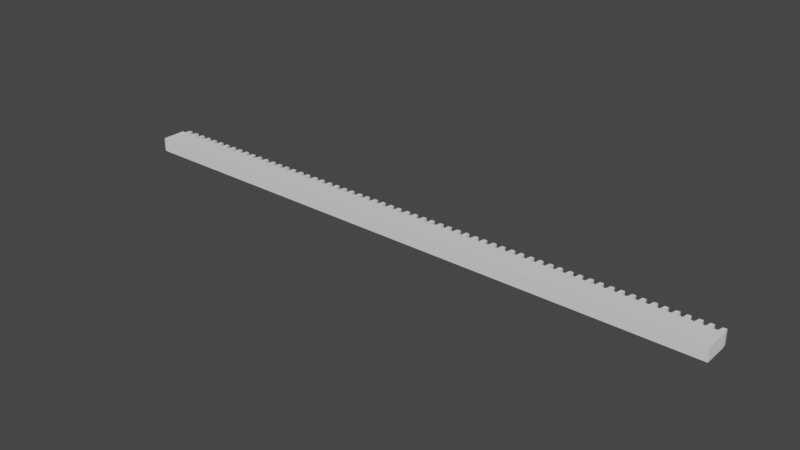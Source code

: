 # Source: jig_long_v1.blend  (saved by Blender 3.4.6; exported with 4.5.12 LTS)
import bpy
from mathutils import Matrix  # noqa: F401  (used for matrix-valued properties, if any)

bpy.ops.wm.read_factory_settings(use_empty=True)
scene = bpy.context.scene
scene.name = 'Scene'

# ---- collections
col_collection = bpy.data.collections.new('Collection'); scene.collection.children.link(col_collection)

# ---- world
world_world = bpy.data.worlds.new('World'); scene.world = world_world
world_world.use_nodes = True; world_world.node_tree.nodes.clear()
_N = world_world.node_tree.nodes; _L = world_world.node_tree.links
n0 = _N.new('ShaderNodeOutputWorld'); n0.name = 'World Output'; n0.location = (300, 300)
n1 = _N.new('ShaderNodeBackground'); n1.name = 'Background'; n1.location = (10, 300)
n1.inputs[0].default_value = (0.05088, 0.05088, 0.05088, 1.0)
_L.new(n1.outputs[0], n0.inputs[0])
n0.is_active_output = True
world_world.color = (0.05088, 0.05088, 0.05088)
world_world.use_sun_shadow = False
world_world.sun_shadow_jitter_overblur = 0.0

# ---- meshes
me_untitled_cube = bpy.data.meshes.new('untitled-Cube')
me_untitled_cube.from_pydata([(0.02047, 0.004422, -0.03209), (0.005982, 0.004422, -0.03209), (0.04501, -0.05808, -0.03209), (0.008488, 0.01942, -0.06809), (0.005982, 0.004422, -0.06809), (0.008488, 0.01942, -0.03209), (0.01758, 0.01942, -0.03209), (0.03048, 0.004422, -0.03209), (0.03408, 0.01942, -0.03209), (0.04313, 0.01942, -0.03205), (0.03048, 0.004422, -0.06809), (0.04501, 0.004422, -0.06807), (0.04501, 0.004422, -0.03207), (0.02047, 0.004422, -0.06809), (0.04313, 0.01942, -0.06805), (0.04501, -0.05808, -0.06809), (0.01758, 0.01942, -0.06809), (0.03408, 0.01942, -0.06809), (-0.02856, 0.004422, -0.03209), (-0.04305, 0.004422, -0.03209), (-0.04054, 0.01942, -0.06809), (-0.04305, 0.004422, -0.06809), (-0.04054, 0.01942, -0.03209), (-0.03145, 0.01942, -0.03209), (-0.01855, 0.004422, -0.03209), (-0.01495, 0.01942, -0.03209), (-0.0059, 0.01942, -0.03205), (-0.01855, 0.004422, -0.06809), (-0.004018, 0.004422, -0.06807), (-0.004018, 0.004422, -0.03207), (-0.02856, 0.004422, -0.06809), (-0.0059, 0.01942, -0.06805), (-0.03145, 0.01942, -0.06809), (-0.01495, 0.01942, -0.06809), (-0.07758, 0.004422, -0.03209), (-0.09207, 0.004422, -0.03209), (-0.05304, 0.004422, -0.03209), (-0.08956, 0.01942, -0.06809), (-0.09207, 0.004422, -0.06809), (-0.08956, 0.01942, -0.03209), (-0.08047, 0.01942, -0.03209), (-0.06757, 0.004422, -0.03209), (-0.06397, 0.01942, -0.03209), (-0.05492, 0.01942, -0.03205), (-0.06757, 0.004422, -0.06809), (-0.05304, 0.004422, -0.06807), (-0.07758, 0.004422, -0.06809), (-0.05492, 0.01942, -0.06805), (-0.08047, 0.01942, -0.06809), (-0.06397, 0.01942, -0.06809), (-0.1266, 0.004422, -0.03209), (-0.1411, 0.004432, -0.03209), (-0.1386, 0.01942, -0.06809), (-0.1411, 0.004422, -0.06809), (-0.1386, 0.01942, -0.03209), (-0.1295, 0.01942, -0.03209), (-0.1166, 0.004422, -0.03209), (-0.113, 0.01942, -0.03209), (-0.1039, 0.01942, -0.03205), (-0.1166, 0.004422, -0.06809), (-0.1021, 0.004422, -0.06807), (-0.1021, 0.004422, -0.03207), (-0.1266, 0.004422, -0.06809), (-0.1039, 0.01942, -0.06805), (-0.1295, 0.01942, -0.06809), (-0.113, 0.01942, -0.06809), (-0.1756, 0.004422, -0.03209), (-0.1901, 0.004422, -0.03209), (-0.1876, 0.01942, -0.06809), (-0.1901, 0.004422, -0.06809), (-0.1876, 0.01942, -0.03209), (-0.1785, 0.01942, -0.03209), (-0.1656, 0.004422, -0.03209), (-0.162, 0.01942, -0.03209), (-0.153, 0.01942, -0.03205), (-0.1656, 0.004422, -0.06809), (-0.1511, 0.004422, -0.06807), (-0.1511, 0.004422, -0.03207), (-0.1756, 0.004422, -0.06809), (-0.153, 0.01942, -0.06805), (-0.1785, 0.01942, -0.06809), (-0.162, 0.01942, -0.06809), (-0.2492, 0.004422, -0.03209), (-0.2247, 0.004422, -0.03209), (-0.2392, 0.004422, -0.03209), (-0.2366, 0.01942, -0.06809), (-0.2392, 0.004422, -0.06809), (-0.2366, 0.01942, -0.03209), (-0.2276, 0.01942, -0.03209), (-0.2147, 0.004422, -0.03209), (-0.2111, 0.01942, -0.03209), (-0.202, 0.01942, -0.03205), (-0.2147, 0.004422, -0.06809), (-0.2001, 0.004422, -0.06807), (-0.2001, 0.004422, -0.03207), (-0.2247, 0.004422, -0.06809), (-0.202, 0.01942, -0.06805), (-0.2276, 0.01942, -0.06809), (-0.2111, 0.01942, -0.06809), (-0.2737, 0.004422, -0.03209), (-0.2882, 0.004422, -0.03209), (-0.2857, 0.01942, -0.06809), (-0.2882, 0.004422, -0.06809), (-0.2857, 0.01942, -0.03209), (-0.2766, 0.01942, -0.03209), (-0.2637, 0.004422, -0.03209), (-0.2601, 0.01942, -0.03209), (-0.251, 0.01942, -0.03205), (-0.2637, 0.004422, -0.06809), (-0.2491, 0.004422, -0.06807), (-0.2737, 0.004422, -0.06809), (-0.251, 0.01942, -0.06805), (-0.2766, 0.01942, -0.06809), (-0.2601, 0.01942, -0.06809), (-0.3472, 0.004422, -0.03209), (-0.3227, 0.004422, -0.03209), (-0.3372, 0.004422, -0.03209), (-0.2982, 0.004422, -0.03209), (-0.3347, 0.01942, -0.06809), (-0.3372, 0.004422, -0.06809), (-0.3347, 0.01942, -0.03209), (-0.3256, 0.01942, -0.03209), (-0.3127, 0.004422, -0.03209), (-0.3091, 0.01942, -0.03209), (-0.3001, 0.01942, -0.03205), (-0.3127, 0.004422, -0.06809), (-0.2982, 0.004422, -0.06807), (-0.3227, 0.004422, -0.06809), (-0.3001, 0.01942, -0.06805), (-0.3256, 0.01942, -0.06809), (-0.3091, 0.01942, -0.06809), (-0.3717, 0.004422, -0.03209), (-0.3862, 0.004422, -0.03209), (-0.3837, 0.01942, -0.06809), (-0.3862, 0.004422, -0.06809), (-0.3837, 0.01942, -0.03209), (-0.3746, 0.01942, -0.03209), (-0.3617, 0.004422, -0.03209), (-0.3581, 0.01942, -0.03209), (-0.3491, 0.01942, -0.03205), (-0.3617, 0.004422, -0.06809), (-0.3472, 0.004422, -0.06807), (-0.3717, 0.004422, -0.06809), (-0.3491, 0.01942, -0.06805), (-0.3746, 0.01942, -0.06809), (-0.3581, 0.01942, -0.06809), (-0.4208, 0.004422, -0.03209), (-0.4353, 0.004422, -0.03209), (-0.3962, 0.004422, -0.03209), (-0.4327, 0.01942, -0.06809), (-0.4353, 0.004422, -0.06809), (-0.4327, 0.01942, -0.03209), (-0.4237, 0.01942, -0.03209), (-0.4108, 0.004422, -0.03209), (-0.4072, 0.01942, -0.03209), (-0.3981, 0.01942, -0.03205), (-0.4108, 0.004422, -0.06809), (-0.3962, 0.004422, -0.06807), (-0.4208, 0.004422, -0.06809), (-0.3981, 0.01942, -0.06805), (-0.4237, 0.01942, -0.06809), (-0.4072, 0.01942, -0.06809), (-0.4698, 0.004422, -0.03209), (-0.4843, 0.004422, -0.03209), (-0.4453, 0.004422, -0.03209), (-0.4818, 0.01942, -0.06809), (-0.4843, 0.004422, -0.06809), (-0.4818, 0.01942, -0.03209), (-0.4727, 0.01942, -0.03209), (-0.4598, 0.004422, -0.03209), (-0.4562, 0.01942, -0.03209), (-0.4471, 0.01942, -0.03205), (-0.4598, 0.004422, -0.06809), (-0.4453, 0.004422, -0.06807), (-0.4698, 0.004422, -0.06809), (-0.4471, 0.01942, -0.06805), (-0.4727, 0.01942, -0.06809), (-0.4562, 0.01942, -0.06809), (-0.5188, 0.004422, -0.03209), (-0.5333, 0.004422, -0.03209), (-0.5308, 0.01942, -0.06809), (-0.5333, 0.004422, -0.06809), (-0.5308, 0.01942, -0.03209), (-0.5217, 0.01942, -0.03209), (-0.5088, 0.004422, -0.03209), (-0.5052, 0.01942, -0.03209), (-0.4962, 0.01942, -0.03205), (-0.5088, 0.004422, -0.06809), (-0.4943, 0.004422, -0.06807), (-0.4943, 0.004422, -0.03207), (-0.5188, 0.004422, -0.06809), (-0.4962, 0.01942, -0.06805), (-0.5217, 0.01942, -0.06809), (-0.5052, 0.01942, -0.06809), (-0.5678, 0.004422, -0.03209), (-0.5823, 0.004422, -0.03209), (-0.5798, 0.01942, -0.06809), (-0.5823, 0.004422, -0.06809), (-0.5798, 0.01942, -0.03209), (-0.5707, 0.01942, -0.03209), (-0.5578, 0.004422, -0.03209), (-0.5542, 0.01942, -0.03209), (-0.5452, 0.01942, -0.03205), (-0.5578, 0.004422, -0.06809), (-0.5433, 0.004422, -0.06807), (-0.5433, 0.004422, -0.03207), (-0.5678, 0.004422, -0.06809), (-0.5452, 0.01942, -0.06805), (-0.5707, 0.01942, -0.06809), (-0.5542, 0.01942, -0.06809), (-0.6169, 0.004422, -0.03209), (-0.6314, 0.004422, -0.03209), (-0.6289, 0.01942, -0.06809), (-0.6314, 0.004422, -0.06809), (-0.6289, 0.01942, -0.03209), (-0.6198, 0.01942, -0.03209), (-0.6069, 0.004422, -0.03209), (-0.6033, 0.01942, -0.03209), (-0.5942, 0.01942, -0.03205), (-0.6069, 0.004422, -0.06809), (-0.5923, 0.004422, -0.06807), (-0.5923, 0.004422, -0.03207), (-0.6169, 0.004422, -0.06809), (-0.5942, 0.01942, -0.06805), (-0.6198, 0.01942, -0.06809), (-0.6033, 0.01942, -0.06809), (-0.6659, 0.004422, -0.03209), (-0.6804, 0.004422, -0.03209), (-0.6414, 0.004422, -0.03209), (-0.6779, 0.01942, -0.06809), (-0.6804, 0.004422, -0.06809), (-0.6779, 0.01942, -0.03209), (-0.6688, 0.01942, -0.03209), (-0.6559, 0.004422, -0.03209), (-0.6523, 0.01942, -0.03209), (-0.6432, 0.01942, -0.03205), (-0.6559, 0.004422, -0.06809), (-0.6414, 0.004422, -0.06807), (-0.6659, 0.004422, -0.06809), (-0.6432, 0.01942, -0.06805), (-0.6688, 0.01942, -0.06809), (-0.6523, 0.01942, -0.06809), (-0.7394, 0.004422, -0.03209), (-0.7149, 0.004422, -0.03209), (-0.7294, 0.004422, -0.03209), (-0.6904, 0.004422, -0.03209), (-0.7269, 0.01942, -0.06809), (-0.7294, 0.004422, -0.06809), (-0.7269, 0.01942, -0.03209), (-0.7178, 0.01942, -0.03209), (-0.7049, 0.004422, -0.03209), (-0.7013, 0.01942, -0.03209), (-0.6923, 0.01942, -0.03205), (-0.7049, 0.004422, -0.06809), (-0.6904, 0.004422, -0.06807), (-0.7149, 0.004422, -0.06809), (-0.6923, 0.01942, -0.06805), (-0.7178, 0.01942, -0.06809), (-0.7013, 0.01942, -0.06809), (-0.7639, 0.004422, -0.03209), (-0.7784, 0.004432, -0.03209), (-0.7759, 0.01942, -0.06809), (-0.7784, 0.004422, -0.06809), (-0.7759, 0.01942, -0.03209), (-0.7668, 0.01942, -0.03209), (-0.7539, 0.004422, -0.03209), (-0.7503, 0.01942, -0.03209), (-0.7413, 0.01942, -0.03205), (-0.7539, 0.004422, -0.06809), (-0.7394, 0.004422, -0.06807), (-0.7639, 0.004422, -0.06809), (-0.7413, 0.01942, -0.06805), (-0.7668, 0.01942, -0.06809), (-0.7503, 0.01942, -0.06809), (-0.8375, 0.004422, -0.03209), (-0.813, 0.004422, -0.03209), (-0.8275, 0.004422, -0.03209), (-0.825, 0.01942, -0.06809), (-0.8275, 0.004422, -0.06809), (-0.825, 0.01942, -0.03209), (-0.8159, 0.01942, -0.03209), (-0.803, 0.004422, -0.03209), (-0.7994, 0.01942, -0.03209), (-0.7903, 0.01942, -0.03205), (-0.803, 0.004422, -0.06809), (-0.7884, 0.004422, -0.06807), (-0.7884, 0.004422, -0.03207), (-0.813, 0.004422, -0.06809), (-0.7903, 0.01942, -0.06805), (-0.8159, 0.01942, -0.06809), (-0.7994, 0.01942, -0.06809), (-0.862, 0.004422, -0.03209), (-0.8765, 0.004422, -0.03209), (-0.874, 0.01942, -0.06809), (-0.8765, 0.004422, -0.06809), (-0.874, 0.01942, -0.03209), (-0.8649, 0.01942, -0.03209), (-0.852, 0.004422, -0.03209), (-0.8484, 0.01942, -0.03209), (-0.8393, 0.01942, -0.03205), (-0.852, 0.004422, -0.06809), (-0.8375, 0.004422, -0.06807), (-0.862, 0.004422, -0.06809), (-0.8393, 0.01942, -0.06805), (-0.8649, 0.01942, -0.06809), (-0.8484, 0.01942, -0.06809), (-0.911, 0.004422, -0.03209), (-0.9255, 0.004422, -0.03209), (-0.8865, 0.004422, -0.03209), (-0.923, 0.01942, -0.06809), (-0.9255, 0.004422, -0.06809), (-0.923, 0.01942, -0.03209), (-0.9139, 0.01942, -0.03209), (-0.901, 0.004422, -0.03209), (-0.8974, 0.01942, -0.03209), (-0.8884, 0.01942, -0.03205), (-0.901, 0.004422, -0.06809), (-0.8865, 0.004422, -0.06807), (-0.911, 0.004422, -0.06809), (-0.8884, 0.01942, -0.06805), (-0.9139, 0.01942, -0.06809), (-0.8974, 0.01942, -0.06809), (-0.9601, 0.004422, -0.03209), (-0.9745, 0.004422, -0.03209), (-0.972, 0.01942, -0.06809), (-0.9745, 0.004422, -0.06809), (-0.972, 0.01942, -0.03209), (-0.9629, 0.01942, -0.03209), (-0.95, 0.004422, -0.03209), (-0.9464, 0.01942, -0.03209), (-0.9374, 0.01942, -0.03205), (-0.95, 0.004422, -0.06809), (-0.9355, 0.004422, -0.06807), (-0.9355, 0.004422, -0.03207), (-0.9601, 0.004422, -0.06809), (-0.9374, 0.01942, -0.06805), (-0.9629, 0.01942, -0.06809), (-0.9464, 0.01942, -0.06809), (-1.009, 0.004422, -0.03209), (-1.024, 0.004422, -0.03209), (-0.9845, 0.004422, -0.03209), (-1.021, 0.01942, -0.06809), (-1.024, 0.004422, -0.06809), (-1.021, 0.01942, -0.03209), (-1.012, 0.01942, -0.03209), (-0.9991, 0.004422, -0.03209), (-0.9955, 0.01942, -0.03209), (-0.9864, 0.01942, -0.03205), (-0.9991, 0.004422, -0.06809), (-0.9845, 0.004422, -0.06807), (-1.009, 0.004422, -0.06809), (-0.9864, 0.01942, -0.06805), (-1.012, 0.01942, -0.06809), (-0.9955, 0.01942, -0.06809), (-1.083, 0.004422, -0.03209), (-1.058, 0.004422, -0.03209), (-1.073, 0.004422, -0.03209), (-1.07, 0.01942, -0.06809), (-1.073, 0.004422, -0.06809), (-1.07, 0.01942, -0.03209), (-1.061, 0.01942, -0.03209), (-1.048, 0.004422, -0.03209), (-1.044, 0.01942, -0.03209), (-1.035, 0.01942, -0.03205), (-1.048, 0.004422, -0.06809), (-1.034, 0.004422, -0.06807), (-1.034, 0.004422, -0.03207), (-1.058, 0.004422, -0.06809), (-1.035, 0.01942, -0.06805), (-1.061, 0.01942, -0.06809), (-1.044, 0.01942, -0.06809), (-1.132, 0.004422, -0.03209), (-1.107, 0.004422, -0.03209), (-1.122, 0.004422, -0.03209), (-1.119, 0.01942, -0.06809), (-1.122, 0.004422, -0.06809), (-1.119, 0.01942, -0.03209), (-1.11, 0.01942, -0.03209), (-1.097, 0.004422, -0.03209), (-1.094, 0.01942, -0.03209), (-1.084, 0.01942, -0.03205), (-1.097, 0.004422, -0.06809), (-1.083, 0.004422, -0.06807), (-1.107, 0.004422, -0.06809), (-1.084, 0.01942, -0.06805), (-1.11, 0.01942, -0.06809), (-1.094, 0.01942, -0.06809), (-1.156, 0.004422, -0.03209), (-1.171, 0.004422, -0.03209), (-1.168, 0.01942, -0.06809), (-1.171, 0.004422, -0.06809), (-1.168, 0.01942, -0.03209), (-1.159, 0.01942, -0.03209), (-1.146, 0.004422, -0.03209), (-1.143, 0.01942, -0.03209), (-1.134, 0.01942, -0.03205), (-1.146, 0.004422, -0.06809), (-1.132, 0.004422, -0.06807), (-1.156, 0.004422, -0.06809), (-1.134, 0.01942, -0.06805), (-1.159, 0.01942, -0.06809), (-1.143, 0.01942, -0.06809), (-1.205, 0.004422, -0.03209), (-1.22, 0.004422, -0.03209), (-1.181, 0.004422, -0.03209), (-1.217, 0.01942, -0.06809), (-1.22, 0.004422, -0.06809), (-1.217, 0.01942, -0.03209), (-1.208, 0.01942, -0.03209), (-1.195, 0.004422, -0.03209), (-1.192, 0.01942, -0.03209), (-1.183, 0.01942, -0.03205), (-1.195, 0.004422, -0.06809), (-1.181, 0.004422, -0.06807), (-1.205, 0.004422, -0.06809), (-1.183, 0.01942, -0.06805), (-1.208, 0.01942, -0.06809), (-1.192, 0.01942, -0.06809), (-1.254, 0.004422, -0.03209), (-1.269, 0.004422, -0.03209), (-1.266, 0.01942, -0.06809), (-1.269, 0.004422, -0.06809), (-1.266, 0.01942, -0.03209), (-1.257, 0.01942, -0.03209), (-1.244, 0.004422, -0.03209), (-1.241, 0.01942, -0.03209), (-1.232, 0.01942, -0.03205), (-1.244, 0.004422, -0.06809), (-1.23, 0.004422, -0.06807), (-1.23, 0.004422, -0.03207), (-1.254, 0.004422, -0.06809), (-1.232, 0.01942, -0.06805), (-1.257, 0.01942, -0.06809), (-1.241, 0.01942, -0.06809), (-1.328, 0.004422, -0.03209), (-1.303, 0.004422, -0.03209), (-1.318, 0.004422, -0.03209), (-1.315, 0.01942, -0.06809), (-1.318, 0.004422, -0.06809), (-1.315, 0.01942, -0.03209), (-1.306, 0.01942, -0.03209), (-1.293, 0.004422, -0.03209), (-1.29, 0.01942, -0.03209), (-1.281, 0.01942, -0.03205), (-1.293, 0.004422, -0.06809), (-1.279, 0.004422, -0.06807), (-1.279, 0.004422, -0.03207), (-1.303, 0.004422, -0.06809), (-1.281, 0.01942, -0.06805), (-1.306, 0.01942, -0.06809), (-1.29, 0.01942, -0.06809), (-1.352, 0.004422, -0.03209), (-1.367, 0.004422, -0.03209), (-1.364, 0.01942, -0.06809), (-1.367, 0.004422, -0.06809), (-1.364, 0.01942, -0.03209), (-1.355, 0.01942, -0.03209), (-1.342, 0.004422, -0.03209), (-1.339, 0.01942, -0.03209), (-1.33, 0.01942, -0.03205), (-1.342, 0.004422, -0.06809), (-1.328, 0.004422, -0.06807), (-1.352, 0.004422, -0.06809), (-1.33, 0.01942, -0.06805), (-1.355, 0.01942, -0.06809), (-1.339, 0.01942, -0.06809), (-1.401, 0.004422, -0.03209), (-1.416, 0.004422, -0.03209), (-1.377, 0.004422, -0.03209), (-1.413, 0.01942, -0.06809), (-1.416, 0.004422, -0.06809), (-1.413, 0.01942, -0.03209), (-1.404, 0.01942, -0.03209), (-1.391, 0.004422, -0.03209), (-1.388, 0.01942, -0.03209), (-1.379, 0.01942, -0.03205), (-1.391, 0.004422, -0.06809), (-1.377, 0.004422, -0.06807), (-1.401, 0.004422, -0.06809), (-1.379, 0.01942, -0.06805), (-1.404, 0.01942, -0.06809), (-1.388, 0.01942, -0.06809), (-1.475, 0.004422, -0.03209), (-1.45, 0.004422, -0.03209), (-1.465, 0.004422, -0.03209), (-1.426, 0.004422, -0.03209), (-1.462, 0.01942, -0.06809), (-1.465, 0.004422, -0.06809), (-1.462, 0.01942, -0.03209), (-1.453, 0.01942, -0.03209), (-1.44, 0.004422, -0.03209), (-1.437, 0.01942, -0.03209), (-1.428, 0.01942, -0.03205), (-1.44, 0.004422, -0.06809), (-1.426, 0.004422, -0.06807), (-1.45, 0.004422, -0.06809), (-1.428, 0.01942, -0.06805), (-1.453, 0.01942, -0.06809), (-1.437, 0.01942, -0.06809), (-1.524, -0.05808, -0.03209), (-1.524, 0.004422, -0.03209), (-1.499, 0.004422, -0.03209), (-1.514, 0.004422, -0.03209), (-1.511, 0.01942, -0.06809), (-1.514, 0.004422, -0.06809), (-1.511, 0.01942, -0.03209), (-1.502, 0.01942, -0.03209), (-1.489, 0.004422, -0.03209), (-1.486, 0.01942, -0.03209), (-1.477, 0.01942, -0.03205), (-1.489, 0.004422, -0.06809), (-1.475, 0.004422, -0.06807), (-1.499, 0.004422, -0.06809), (-1.477, 0.01942, -0.06805), (-1.524, 0.004422, -0.06809), (-1.524, -0.05808, -0.06809), (-1.502, 0.01942, -0.06809), (-1.486, 0.01942, -0.06809)], [], [(15, 11, 12, 2), (0, 7, 10, 13), (17, 10, 7, 8), (9, 12, 11, 14), (1, 4, 28, 29), (4, 1, 5, 3), (3, 5, 6, 16), (14, 17, 8, 9), (6, 0, 13, 16), (18, 24, 27, 30), (33, 27, 24, 25), (26, 29, 28, 31), (21, 19, 22, 20), (20, 22, 23, 32), (31, 33, 25, 26), (23, 18, 30, 32), (34, 41, 44, 46), (49, 44, 41, 42), (35, 38, 60, 61), (38, 35, 39, 37), (37, 39, 40, 48), (47, 49, 42, 43), (40, 34, 46, 48), (50, 56, 59, 62), (65, 59, 56, 57), (58, 61, 60, 63), (47, 43, 36, 45), (51, 53, 76, 77), (53, 51, 54, 52), (52, 54, 55, 64), (63, 65, 57, 58), (55, 50, 62, 64), (66, 72, 75, 78), (81, 75, 72, 73), (74, 77, 76, 79), (67, 69, 93, 94), (69, 67, 70, 68), (68, 70, 71, 80), (79, 81, 73, 74), (71, 66, 78, 80), (83, 89, 92, 95), (98, 92, 89, 90), (91, 94, 93, 96), (139, 114, 141, 143), (84, 86, 109, 82), (86, 84, 87, 85), (85, 87, 88, 97), (96, 98, 90, 91), (88, 83, 95, 97), (99, 105, 108, 110), (113, 108, 105, 106), (111, 107, 82, 109), (102, 100, 103, 101), (101, 103, 104, 112), (111, 113, 106, 107), (104, 99, 110, 112), (115, 122, 125, 127), (130, 125, 122, 123), (124, 117, 126, 128), (116, 119, 141, 114), (119, 116, 120, 118), (118, 120, 121, 129), (128, 130, 123, 124), (121, 115, 127, 129), (131, 137, 140, 142), (145, 140, 137, 138), (132, 134, 157, 148), (134, 132, 135, 133), (133, 135, 136, 144), (143, 145, 138, 139), (136, 131, 142, 144), (146, 153, 156, 158), (161, 156, 153, 154), (395, 371, 397, 399), (150, 147, 151, 149), (15, 515, 514, 504, 503, 516, 512, 510, 517, 513, 511, 487, 486, 497, 495, 493, 498, 496, 494, 470, 469, 480, 478, 476, 481, 479, 477, 454, 453, 464, 462, 460, 465, 463, 461, 438, 437, 449, 447, 444, 450, 448, 445, 421, 420, 432, 430, 427, 433, 431, 428, 406, 405, 416, 414, 412, 417, 415, 413, 390, 389, 400, 398, 396, 401, 399, 397, 375, 374, 385, 383, 381, 386, 384, 382, 358, 357, 369, 367, 364, 370, 368, 365, 342, 341, 352, 350, 348, 353, 351, 349, 325, 324, 336, 334, 331, 337, 335, 332, 310, 309, 320, 318, 316, 321, 319, 317, 294, 293, 304, 302, 300, 305, 303, 301, 278, 277, 289, 287, 284, 290, 288, 285, 262, 261, 272, 270, 268, 273, 271, 269, 247, 246, 257, 255, 253, 258, 256, 254, 230, 229, 240, 238, 236, 241, 239, 237, 213, 212, 224, 222, 219, 225, 223, 220, 197, 196, 208, 206, 203, 209, 207, 204, 181, 180, 192, 190, 187, 193, 191, 188, 166, 165, 176, 174, 172, 177, 175, 173, 150, 149, 160, 158, 156, 161, 159, 157, 134, 133, 144, 142, 140, 145, 143, 141, 119, 118, 129, 127, 125, 130, 128, 126, 102, 101, 112, 110, 108, 113, 111, 109, 86, 85, 97, 95, 92, 98, 96, 93, 69, 68, 80, 78, 75, 81, 79, 76, 53, 52, 64, 62, 59, 65, 63, 60, 38, 37, 48, 46, 44, 49, 47, 45, 21, 20, 32, 30, 27, 33, 31, 28, 4, 3, 16, 13, 10, 17, 14, 11), (149, 151, 152, 160), (159, 161, 154, 155), (152, 146, 158, 160), (162, 169, 172, 174), (177, 172, 169, 170), (163, 166, 188, 189), (166, 163, 167, 165), (165, 167, 168, 176), (175, 177, 170, 171), (168, 162, 174, 176), (178, 184, 187, 190), (193, 187, 184, 185), (186, 189, 188, 191), (179, 181, 204, 205), (181, 179, 182, 180), (180, 182, 183, 192), (191, 193, 185, 186), (183, 178, 190, 192), (194, 200, 203, 206), (209, 203, 200, 201), (202, 205, 204, 207), (195, 197, 220, 221), (197, 195, 198, 196), (196, 198, 199, 208), (207, 209, 201, 202), (199, 194, 206, 208), (210, 216, 219, 222), (225, 219, 216, 217), (218, 221, 220, 223), (211, 213, 237, 228), (213, 211, 214, 212), (175, 171, 164, 173), (212, 214, 215, 224), (223, 225, 217, 218), (215, 210, 222, 224), (226, 233, 236, 238), (241, 236, 233, 234), (15, 2, 499, 515), (230, 227, 231, 229), (229, 231, 232, 240), (239, 241, 234, 235), (232, 226, 238, 240), (243, 250, 253, 255), (258, 253, 250, 251), (252, 245, 254, 256), (244, 247, 269, 242), (247, 244, 248, 246), (303, 299, 274, 301), (246, 248, 249, 257), (256, 258, 251, 252), (249, 243, 255, 257), (259, 265, 268, 270), (273, 268, 265, 266), (260, 262, 285, 286), (262, 260, 263, 261), (261, 263, 264, 272), (271, 273, 266, 267), (264, 259, 270, 272), (275, 281, 284, 287), (290, 284, 281, 282), (283, 286, 285, 288), (511, 513, 509, 482), (276, 278, 301, 274), (278, 276, 279, 277), (277, 279, 280, 289), (288, 290, 282, 283), (280, 275, 287, 289), (291, 297, 300, 302), (305, 300, 297, 298), (294, 292, 295, 293), (293, 295, 296, 304), (303, 305, 298, 299), (296, 291, 302, 304), (306, 313, 316, 318), (321, 316, 313, 314), (315, 308, 317, 319), (307, 310, 332, 333), (310, 307, 311, 309), (309, 311, 312, 320), (319, 321, 314, 315), (312, 306, 318, 320), (322, 328, 331, 334), (337, 331, 328, 329), (330, 333, 332, 335), (325, 323, 326, 324), (324, 326, 327, 336), (335, 337, 329, 330), (327, 322, 334, 336), (338, 345, 348, 350), (353, 348, 345, 346), (347, 340, 349, 351), (339, 342, 365, 366), (342, 339, 343, 341), (341, 343, 344, 352), (351, 353, 346, 347), (344, 338, 350, 352), (355, 361, 364, 367), (370, 364, 361, 362), (363, 366, 365, 368), (356, 358, 382, 354), (358, 356, 359, 357), (357, 359, 360, 369), (368, 370, 362, 363), (360, 355, 367, 369), (372, 378, 381, 383), (386, 381, 378, 379), (373, 375, 397, 371), (375, 373, 376, 374), (374, 376, 377, 385), (384, 386, 379, 380), (384, 380, 354, 382), (377, 372, 383, 385), (387, 393, 396, 398), (401, 396, 393, 394), (388, 390, 413, 404), (390, 388, 391, 389), (389, 391, 392, 400), (399, 401, 394, 395), (392, 387, 398, 400), (402, 409, 412, 414), (417, 412, 409, 410), (415, 411, 404, 413), (403, 406, 428, 429), (406, 403, 407, 405), (405, 407, 408, 416), (415, 417, 410, 411), (408, 402, 414, 416), (418, 424, 427, 430), (433, 427, 424, 425), (467, 470, 494, 485), (426, 429, 428, 431), (419, 421, 445, 446), (421, 419, 422, 420), (420, 422, 423, 432), (431, 433, 425, 426), (423, 418, 430, 432), (435, 441, 444, 447), (450, 444, 441, 442), (443, 446, 445, 448), (436, 438, 461, 434), (438, 436, 439, 437), (57, 56, 50, 55, 54, 51, 77, 74, 73, 72, 66, 71, 70, 67, 94, 91, 90, 89, 83, 88, 87, 84, 82, 107, 106, 105, 99, 104, 103, 100, 117, 124, 123, 122, 115, 121, 120, 116, 114, 139, 138, 137, 131, 136, 135, 132, 148, 155, 154, 153, 146, 152, 151, 147, 164, 171, 170, 169, 162, 168, 167, 163, 189, 186, 185, 184, 178, 183, 182, 179, 205, 202, 201, 200, 194, 199, 198, 195, 221, 218, 217, 216, 210, 215, 214, 211, 228, 235, 234, 233, 226, 232, 231, 227, 245, 252, 251, 250, 243, 249, 248, 244, 242, 267, 266, 265, 259, 264, 263, 260, 286, 283, 282, 281, 275, 280, 279, 276, 274, 299, 298, 297, 291, 296, 295, 292, 308, 315, 314, 313, 306, 312, 311, 307, 333, 330, 329, 328, 322, 327, 326, 323, 340, 347, 346, 345, 338, 344, 343, 339, 366, 363, 362, 361, 355, 360, 359, 356, 354, 380, 379, 378, 372, 377, 376, 373, 371, 395, 394, 393, 387, 392, 391, 388, 404, 411, 410, 409, 402, 408, 407, 403, 429, 426, 425, 424, 418, 423, 422, 419, 446, 443, 442, 441, 435, 440, 439, 436, 434, 459, 458, 457, 451, 456, 455, 452, 468, 475, 474, 473, 466, 472, 471, 467, 485, 492, 491, 490, 483, 489, 488, 484, 482, 509, 508, 507, 501, 506, 505, 502, 500, 499, 2, 12, 9, 8, 7, 0, 6, 5, 1, 29, 26, 25, 24, 18, 23, 22, 19, 36, 43, 42, 41, 34, 40, 39, 35, 61, 58), (437, 439, 440, 449), (448, 450, 442, 443), (440, 435, 447, 449), (451, 457, 460, 462), (465, 460, 457, 458), (454, 452, 455, 453), (453, 455, 456, 464), (463, 465, 458, 459), (456, 451, 462, 464), (466, 473, 476, 478), (481, 476, 473, 474), (155, 148, 157, 159), (475, 468, 477, 479), (470, 467, 471, 469), (469, 471, 472, 480), (479, 481, 474, 475), (472, 466, 478, 480), (483, 490, 493, 495), (498, 493, 490, 491), (494, 496, 492, 485), (487, 484, 488, 486), (486, 488, 489, 497), (496, 498, 491, 492), (489, 483, 495, 497), (500, 514, 515, 499), (501, 507, 510, 512), (517, 510, 507, 508), (502, 504, 514, 500), (504, 502, 505, 503), (503, 505, 506, 516), (513, 517, 508, 509), (487, 511, 482, 484), (506, 501, 512, 516), (100, 102, 126, 117), (147, 150, 173, 164), (235, 228, 237, 239), (227, 230, 254, 245), (267, 242, 269, 271), (292, 294, 317, 308), (323, 325, 349, 340), (459, 434, 461, 463), (452, 454, 477, 468), (19, 21, 45, 36)])
me_untitled_cube.update()

# ---- objects
ob_untitled_cube_001 = bpy.data.objects.new('untitled-Cube.001', me_untitled_cube)

# ---- transforms, parenting, visibility, modifiers, constraints
ob_untitled_cube_001.location = (0.0, 0.0, 5.851)
ob_untitled_cube_001.scale = (100.0, 100.0, 100.0)

# ---- collection membership
col_collection.objects.link(ob_untitled_cube_001)

# ---- scene / render settings (as saved in the file)
scene.frame_start = 1; scene.frame_end = 250; scene.frame_set(1)
scene.render.engine = 'BLENDER_EEVEE_NEXT'
scene.cycles.sampling_pattern = 'TABULATED_SOBOL'
scene.cycles.use_light_tree = False
scene.view_settings.view_transform = 'Filmic'
scene.unit_settings.scale_length = 0.001
bpy.context.view_layer.update()

# ---- added for rendering (the .blend has no active camera and no usable light): camera, sun
cam_auto = bpy.data.cameras.new('AutoCamera')
cam_auto.lens = 50.0
cam_auto.sensor_width = 36.0
cam_auto.clip_end = 2551.2
ob_auto_camera = bpy.data.objects.new('AutoCamera', cam_auto)
scene.collection.objects.link(ob_auto_camera)
ob_auto_camera.location = (71.4272, -176.375, 117.139)
ob_auto_camera.rotation_euler = (1.09748, -7.21219e-08, 0.694738)
scene.camera = ob_auto_camera
light_auto_sun = bpy.data.lights.new('AutoSun', 'SUN')
light_auto_sun.energy = 3.0
light_auto_sun.angle = 0.0523599
ob_auto_sun = bpy.data.objects.new('AutoSun', light_auto_sun)
scene.collection.objects.link(ob_auto_sun)
ob_auto_sun.rotation_euler = (0.872665, 0.174533, 0.523599)
bpy.context.view_layer.update()

